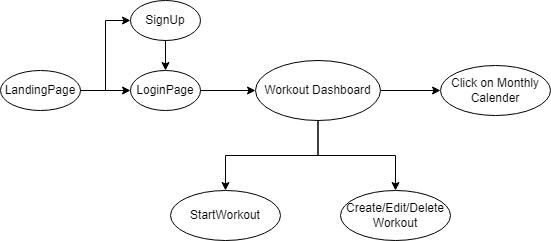

The diagram above was exported from draw.io. Its source (the exported page's mxGraphModel, read from the mxfile embedded in the PNG):
<mxGraphModel dx="702" dy="793" grid="1" gridSize="10" guides="1" tooltips="1" connect="1" arrows="1" fold="1" page="1" pageScale="1" pageWidth="850" pageHeight="1100" math="0" shadow="0">
  <root>
    <mxCell id="0" />
    <mxCell id="1" parent="0" />
    <mxCell id="f3a38jR_DeME8JQGdCKR-9" style="edgeStyle=orthogonalEdgeStyle;rounded=0;orthogonalLoop=1;jettySize=auto;html=1;exitX=1;exitY=0.5;exitDx=0;exitDy=0;" edge="1" parent="1" source="f3a38jR_DeME8JQGdCKR-1" target="f3a38jR_DeME8JQGdCKR-2">
      <mxGeometry relative="1" as="geometry" />
    </mxCell>
    <mxCell id="f3a38jR_DeME8JQGdCKR-12" style="edgeStyle=orthogonalEdgeStyle;rounded=0;orthogonalLoop=1;jettySize=auto;html=1;entryX=0;entryY=0.5;entryDx=0;entryDy=0;" edge="1" parent="1" source="f3a38jR_DeME8JQGdCKR-1" target="f3a38jR_DeME8JQGdCKR-4">
      <mxGeometry relative="1" as="geometry" />
    </mxCell>
    <mxCell id="f3a38jR_DeME8JQGdCKR-1" value="LandingPage" style="ellipse;whiteSpace=wrap;html=1;" vertex="1" parent="1">
      <mxGeometry x="40" y="130" width="80" height="40" as="geometry" />
    </mxCell>
    <mxCell id="f3a38jR_DeME8JQGdCKR-15" value="" style="edgeStyle=orthogonalEdgeStyle;rounded=0;orthogonalLoop=1;jettySize=auto;html=1;" edge="1" parent="1" source="f3a38jR_DeME8JQGdCKR-2" target="f3a38jR_DeME8JQGdCKR-14">
      <mxGeometry relative="1" as="geometry" />
    </mxCell>
    <mxCell id="f3a38jR_DeME8JQGdCKR-2" value="LoginPage" style="ellipse;whiteSpace=wrap;html=1;" vertex="1" parent="1">
      <mxGeometry x="170" y="130" width="70" height="40" as="geometry" />
    </mxCell>
    <mxCell id="f3a38jR_DeME8JQGdCKR-8" style="edgeStyle=orthogonalEdgeStyle;rounded=0;orthogonalLoop=1;jettySize=auto;html=1;exitX=0.5;exitY=1;exitDx=0;exitDy=0;" edge="1" parent="1" source="f3a38jR_DeME8JQGdCKR-4" target="f3a38jR_DeME8JQGdCKR-2">
      <mxGeometry relative="1" as="geometry" />
    </mxCell>
    <mxCell id="f3a38jR_DeME8JQGdCKR-4" value="SignUp" style="ellipse;whiteSpace=wrap;html=1;" vertex="1" parent="1">
      <mxGeometry x="170" y="60" width="70" height="40" as="geometry" />
    </mxCell>
    <mxCell id="f3a38jR_DeME8JQGdCKR-10" style="edgeStyle=orthogonalEdgeStyle;rounded=0;orthogonalLoop=1;jettySize=auto;html=1;exitX=0.5;exitY=1;exitDx=0;exitDy=0;" edge="1" parent="1" source="f3a38jR_DeME8JQGdCKR-4" target="f3a38jR_DeME8JQGdCKR-4">
      <mxGeometry relative="1" as="geometry" />
    </mxCell>
    <mxCell id="f3a38jR_DeME8JQGdCKR-17" style="edgeStyle=orthogonalEdgeStyle;rounded=0;orthogonalLoop=1;jettySize=auto;html=1;entryX=0.5;entryY=0;entryDx=0;entryDy=0;" edge="1" parent="1" source="f3a38jR_DeME8JQGdCKR-14" target="f3a38jR_DeME8JQGdCKR-16">
      <mxGeometry relative="1" as="geometry" />
    </mxCell>
    <mxCell id="f3a38jR_DeME8JQGdCKR-19" style="edgeStyle=orthogonalEdgeStyle;rounded=0;orthogonalLoop=1;jettySize=auto;html=1;" edge="1" parent="1" source="f3a38jR_DeME8JQGdCKR-14" target="f3a38jR_DeME8JQGdCKR-18">
      <mxGeometry relative="1" as="geometry" />
    </mxCell>
    <mxCell id="f3a38jR_DeME8JQGdCKR-21" style="edgeStyle=orthogonalEdgeStyle;rounded=0;orthogonalLoop=1;jettySize=auto;html=1;" edge="1" parent="1" source="f3a38jR_DeME8JQGdCKR-14" target="f3a38jR_DeME8JQGdCKR-20">
      <mxGeometry relative="1" as="geometry" />
    </mxCell>
    <mxCell id="f3a38jR_DeME8JQGdCKR-14" value="Workout Dashboard" style="ellipse;whiteSpace=wrap;html=1;" vertex="1" parent="1">
      <mxGeometry x="295" y="120" width="125" height="60" as="geometry" />
    </mxCell>
    <mxCell id="f3a38jR_DeME8JQGdCKR-16" value="StartWorkout" style="ellipse;whiteSpace=wrap;html=1;" vertex="1" parent="1">
      <mxGeometry x="210" y="250" width="110" height="50" as="geometry" />
    </mxCell>
    <mxCell id="f3a38jR_DeME8JQGdCKR-18" value="Create/Edit/Delete Workout" style="ellipse;whiteSpace=wrap;html=1;" vertex="1" parent="1">
      <mxGeometry x="380" y="250" width="110" height="50" as="geometry" />
    </mxCell>
    <mxCell id="f3a38jR_DeME8JQGdCKR-20" value="Click on Monthly Calender" style="ellipse;whiteSpace=wrap;html=1;" vertex="1" parent="1">
      <mxGeometry x="480" y="125" width="110" height="50" as="geometry" />
    </mxCell>
  </root>
</mxGraphModel>